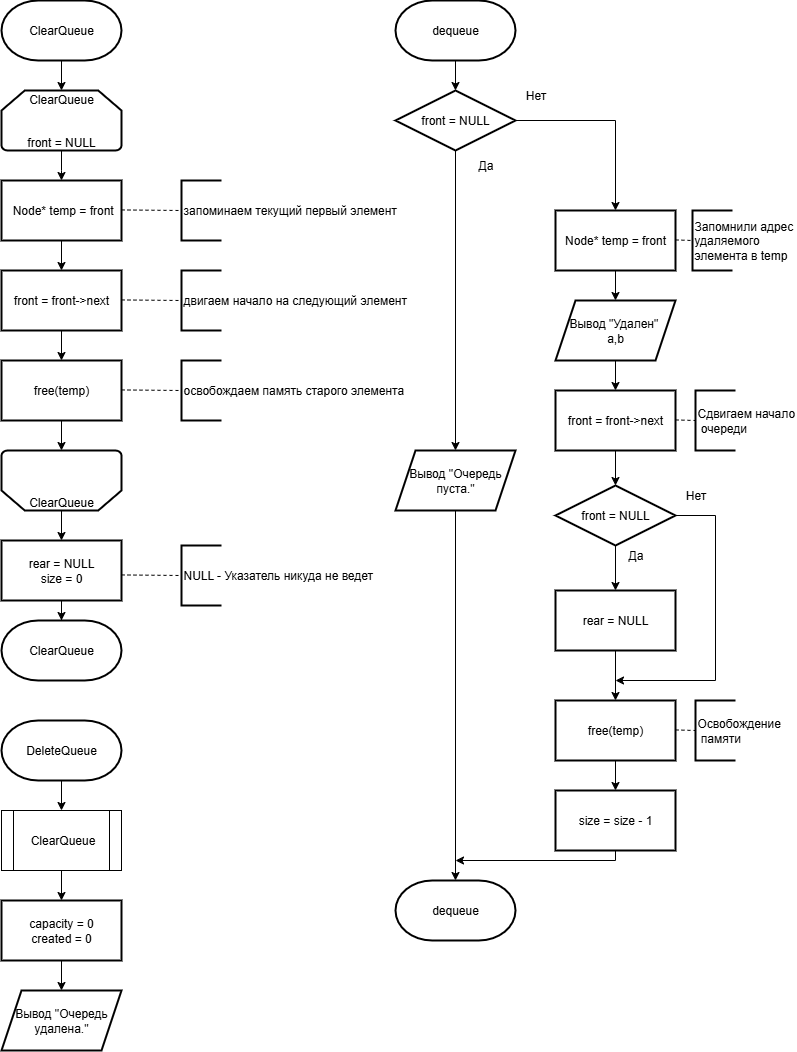

The diagram above was exported from draw.io. Its source (the exported page's mxGraphModel, read from the mxfile embedded in the PNG):
<mxGraphModel dx="1547" dy="2750" grid="1" gridSize="10" guides="1" tooltips="1" connect="1" arrows="1" fold="1" page="1" pageScale="1" pageWidth="827" pageHeight="1169" math="0" shadow="0">
  <root>
    <object label="" id="0">
      <mxCell />
    </object>
    <mxCell id="1" parent="0" />
    <mxCell id="kbA1GeZeRV3RLPpTkGLN-1" value="ClearQueue" style="strokeWidth=2;html=1;shape=mxgraph.flowchart.terminator;whiteSpace=wrap;fontFamily=Helvetica;" parent="1" vertex="1">
      <mxGeometry x="20" y="10" width="120" height="60" as="geometry" />
    </mxCell>
    <mxCell id="kbA1GeZeRV3RLPpTkGLN-8" style="edgeStyle=orthogonalEdgeStyle;rounded=0;orthogonalLoop=1;jettySize=auto;html=1;entryX=0.5;entryY=0;entryDx=0;entryDy=0;" parent="1" source="kbA1GeZeRV3RLPpTkGLN-9" edge="1">
      <mxGeometry relative="1" as="geometry">
        <mxPoint x="80" y="189.99999999999977" as="targetPoint" />
      </mxGeometry>
    </mxCell>
    <mxCell id="kbA1GeZeRV3RLPpTkGLN-9" value="ClearQueue&lt;br&gt;&lt;div&gt;&lt;br&gt;&lt;/div&gt;&lt;div&gt;&lt;br&gt;&lt;/div&gt;&lt;div&gt;front = NULL&lt;/div&gt;" style="strokeWidth=2;html=1;shape=mxgraph.flowchart.loop_limit;whiteSpace=wrap;" parent="1" vertex="1">
      <mxGeometry x="20" y="99.99999999999977" width="120" height="60" as="geometry" />
    </mxCell>
    <mxCell id="kbA1GeZeRV3RLPpTkGLN-36" style="edgeStyle=orthogonalEdgeStyle;rounded=0;orthogonalLoop=1;jettySize=auto;html=1;entryX=0.5;entryY=0;entryDx=0;entryDy=0;" parent="1" source="kbA1GeZeRV3RLPpTkGLN-14" target="kbA1GeZeRV3RLPpTkGLN-35" edge="1">
      <mxGeometry relative="1" as="geometry" />
    </mxCell>
    <mxCell id="kbA1GeZeRV3RLPpTkGLN-14" value="&lt;div&gt;&lt;br&gt;&lt;/div&gt;&lt;div&gt;&lt;br&gt;&lt;/div&gt;&lt;div&gt;&lt;br&gt;&lt;/div&gt;ClearQueue" style="strokeWidth=2;html=1;shape=mxgraph.flowchart.loop_limit;whiteSpace=wrap;direction=west;" parent="1" vertex="1">
      <mxGeometry x="20" y="460" width="120" height="60" as="geometry" />
    </mxCell>
    <mxCell id="kbA1GeZeRV3RLPpTkGLN-17" style="edgeStyle=orthogonalEdgeStyle;rounded=0;orthogonalLoop=1;jettySize=auto;html=1;entryX=0.5;entryY=0;entryDx=0;entryDy=0;entryPerimeter=0;" parent="1" source="kbA1GeZeRV3RLPpTkGLN-1" target="kbA1GeZeRV3RLPpTkGLN-9" edge="1">
      <mxGeometry relative="1" as="geometry" />
    </mxCell>
    <mxCell id="kbA1GeZeRV3RLPpTkGLN-27" style="edgeStyle=orthogonalEdgeStyle;rounded=0;orthogonalLoop=1;jettySize=auto;html=1;entryX=0.5;entryY=0;entryDx=0;entryDy=0;" parent="1" source="kbA1GeZeRV3RLPpTkGLN-18" target="kbA1GeZeRV3RLPpTkGLN-26" edge="1">
      <mxGeometry relative="1" as="geometry" />
    </mxCell>
    <mxCell id="kbA1GeZeRV3RLPpTkGLN-18" value="&amp;nbsp;Node* temp = front" style="whiteSpace=wrap;html=1;fontFamily=Helvetica;strokeWidth=2;align=center;fontSize=12;" parent="1" vertex="1">
      <mxGeometry x="20" y="190.00000000000023" width="120" height="60" as="geometry" />
    </mxCell>
    <mxCell id="kbA1GeZeRV3RLPpTkGLN-24" value="" style="endArrow=none;dashed=1;html=1;rounded=0;entryX=0;entryY=0.5;entryDx=0;entryDy=0;entryPerimeter=0;" parent="1" target="kbA1GeZeRV3RLPpTkGLN-25" edge="1">
      <mxGeometry width="50" height="50" relative="1" as="geometry">
        <mxPoint x="140" y="219.44000000000017" as="sourcePoint" />
        <mxPoint x="210" y="219.87555555555582" as="targetPoint" />
        <Array as="points">
          <mxPoint x="140" y="219.44000000000017" />
        </Array>
      </mxGeometry>
    </mxCell>
    <mxCell id="kbA1GeZeRV3RLPpTkGLN-25" value="запоминаем текущий первый элемент" style="strokeWidth=2;html=1;shape=mxgraph.flowchart.annotation_1;align=left;pointerEvents=1;" parent="1" vertex="1">
      <mxGeometry x="200" y="190.00000000000023" width="40" height="60" as="geometry" />
    </mxCell>
    <mxCell id="kbA1GeZeRV3RLPpTkGLN-31" style="edgeStyle=orthogonalEdgeStyle;rounded=0;orthogonalLoop=1;jettySize=auto;html=1;entryX=0.5;entryY=0;entryDx=0;entryDy=0;" parent="1" source="kbA1GeZeRV3RLPpTkGLN-26" target="kbA1GeZeRV3RLPpTkGLN-30" edge="1">
      <mxGeometry relative="1" as="geometry" />
    </mxCell>
    <mxCell id="kbA1GeZeRV3RLPpTkGLN-26" value="front = front-&amp;gt;next" style="whiteSpace=wrap;html=1;fontFamily=Helvetica;strokeWidth=2;align=center;fontSize=12;" parent="1" vertex="1">
      <mxGeometry x="20" y="280.0000000000002" width="120" height="60" as="geometry" />
    </mxCell>
    <mxCell id="kbA1GeZeRV3RLPpTkGLN-28" value="" style="endArrow=none;dashed=1;html=1;rounded=0;entryX=0;entryY=0.5;entryDx=0;entryDy=0;entryPerimeter=0;" parent="1" target="kbA1GeZeRV3RLPpTkGLN-29" edge="1">
      <mxGeometry width="50" height="50" relative="1" as="geometry">
        <mxPoint x="140" y="309.44000000000017" as="sourcePoint" />
        <mxPoint x="210" y="309.8755555555558" as="targetPoint" />
        <Array as="points">
          <mxPoint x="140" y="309.44000000000017" />
        </Array>
      </mxGeometry>
    </mxCell>
    <mxCell id="kbA1GeZeRV3RLPpTkGLN-29" value="двигаем начало на следующий элемент" style="strokeWidth=2;html=1;shape=mxgraph.flowchart.annotation_1;align=left;pointerEvents=1;" parent="1" vertex="1">
      <mxGeometry x="200" y="280.0000000000002" width="40" height="60" as="geometry" />
    </mxCell>
    <mxCell id="kbA1GeZeRV3RLPpTkGLN-30" value="free(temp)" style="whiteSpace=wrap;html=1;fontFamily=Helvetica;strokeWidth=2;align=center;fontSize=12;" parent="1" vertex="1">
      <mxGeometry x="20" y="370.0000000000002" width="120" height="60" as="geometry" />
    </mxCell>
    <mxCell id="kbA1GeZeRV3RLPpTkGLN-32" value="" style="endArrow=none;dashed=1;html=1;rounded=0;entryX=0;entryY=0.5;entryDx=0;entryDy=0;entryPerimeter=0;" parent="1" target="kbA1GeZeRV3RLPpTkGLN-33" edge="1">
      <mxGeometry width="50" height="50" relative="1" as="geometry">
        <mxPoint x="140" y="399.44000000000017" as="sourcePoint" />
        <mxPoint x="210" y="399.8755555555558" as="targetPoint" />
        <Array as="points">
          <mxPoint x="140" y="399.44000000000017" />
        </Array>
      </mxGeometry>
    </mxCell>
    <mxCell id="kbA1GeZeRV3RLPpTkGLN-33" value="освобождаем память старого элемента" style="strokeWidth=2;html=1;shape=mxgraph.flowchart.annotation_1;align=left;pointerEvents=1;" parent="1" vertex="1">
      <mxGeometry x="200" y="370.0000000000002" width="40" height="60" as="geometry" />
    </mxCell>
    <mxCell id="kbA1GeZeRV3RLPpTkGLN-34" style="edgeStyle=orthogonalEdgeStyle;rounded=0;orthogonalLoop=1;jettySize=auto;html=1;entryX=0.5;entryY=1;entryDx=0;entryDy=0;entryPerimeter=0;" parent="1" source="kbA1GeZeRV3RLPpTkGLN-30" target="kbA1GeZeRV3RLPpTkGLN-14" edge="1">
      <mxGeometry relative="1" as="geometry" />
    </mxCell>
    <mxCell id="kbA1GeZeRV3RLPpTkGLN-35" value="rear = NULL&lt;div&gt;size = 0&lt;/div&gt;" style="whiteSpace=wrap;html=1;fontFamily=Helvetica;strokeWidth=2;align=center;fontSize=12;" parent="1" vertex="1">
      <mxGeometry x="20" y="550.0000000000002" width="120" height="60" as="geometry" />
    </mxCell>
    <mxCell id="kbA1GeZeRV3RLPpTkGLN-37" value="" style="endArrow=none;dashed=1;html=1;rounded=0;entryX=0;entryY=0.5;entryDx=0;entryDy=0;entryPerimeter=0;" parent="1" target="kbA1GeZeRV3RLPpTkGLN-38" edge="1">
      <mxGeometry width="50" height="50" relative="1" as="geometry">
        <mxPoint x="140" y="584.4400000000002" as="sourcePoint" />
        <mxPoint x="210" y="584.8755555555558" as="targetPoint" />
        <Array as="points">
          <mxPoint x="140" y="584.4400000000002" />
        </Array>
      </mxGeometry>
    </mxCell>
    <mxCell id="kbA1GeZeRV3RLPpTkGLN-38" value="NULL - Указатель никуда не ведет" style="strokeWidth=2;html=1;shape=mxgraph.flowchart.annotation_1;align=left;pointerEvents=1;" parent="1" vertex="1">
      <mxGeometry x="200" y="555.0000000000002" width="40" height="60" as="geometry" />
    </mxCell>
    <mxCell id="kbA1GeZeRV3RLPpTkGLN-39" value="ClearQueue" style="strokeWidth=2;html=1;shape=mxgraph.flowchart.terminator;whiteSpace=wrap;fontFamily=Helvetica;" parent="1" vertex="1">
      <mxGeometry x="20" y="630" width="120" height="60" as="geometry" />
    </mxCell>
    <mxCell id="kbA1GeZeRV3RLPpTkGLN-40" style="edgeStyle=orthogonalEdgeStyle;rounded=0;orthogonalLoop=1;jettySize=auto;html=1;entryX=0.5;entryY=0;entryDx=0;entryDy=0;entryPerimeter=0;" parent="1" source="kbA1GeZeRV3RLPpTkGLN-35" target="kbA1GeZeRV3RLPpTkGLN-39" edge="1">
      <mxGeometry relative="1" as="geometry" />
    </mxCell>
    <mxCell id="kbA1GeZeRV3RLPpTkGLN-43" style="edgeStyle=orthogonalEdgeStyle;rounded=0;orthogonalLoop=1;jettySize=auto;html=1;entryX=0.5;entryY=0;entryDx=0;entryDy=0;" parent="1" source="kbA1GeZeRV3RLPpTkGLN-41" target="kbA1GeZeRV3RLPpTkGLN-42" edge="1">
      <mxGeometry relative="1" as="geometry" />
    </mxCell>
    <mxCell id="kbA1GeZeRV3RLPpTkGLN-41" value="DeleteQueue" style="strokeWidth=2;html=1;shape=mxgraph.flowchart.terminator;whiteSpace=wrap;fontFamily=Helvetica;" parent="1" vertex="1">
      <mxGeometry x="20" y="730" width="120" height="60" as="geometry" />
    </mxCell>
    <mxCell id="kbA1GeZeRV3RLPpTkGLN-45" style="edgeStyle=orthogonalEdgeStyle;rounded=0;orthogonalLoop=1;jettySize=auto;html=1;entryX=0.5;entryY=0;entryDx=0;entryDy=0;" parent="1" source="kbA1GeZeRV3RLPpTkGLN-42" target="kbA1GeZeRV3RLPpTkGLN-44" edge="1">
      <mxGeometry relative="1" as="geometry" />
    </mxCell>
    <mxCell id="kbA1GeZeRV3RLPpTkGLN-42" value="ClearQueue" style="shape=process;whiteSpace=wrap;html=1;backgroundOutline=1;" parent="1" vertex="1">
      <mxGeometry x="20" y="820" width="120" height="60" as="geometry" />
    </mxCell>
    <mxCell id="kbA1GeZeRV3RLPpTkGLN-47" style="edgeStyle=orthogonalEdgeStyle;rounded=0;orthogonalLoop=1;jettySize=auto;html=1;entryX=0.5;entryY=0;entryDx=0;entryDy=0;" parent="1" source="kbA1GeZeRV3RLPpTkGLN-44" target="kbA1GeZeRV3RLPpTkGLN-46" edge="1">
      <mxGeometry relative="1" as="geometry" />
    </mxCell>
    <mxCell id="kbA1GeZeRV3RLPpTkGLN-44" value="capacity = 0&lt;div&gt;created = 0&lt;/div&gt;" style="whiteSpace=wrap;html=1;fontFamily=Helvetica;strokeWidth=2;align=center;fontSize=12;" parent="1" vertex="1">
      <mxGeometry x="20" y="910.0000000000002" width="120" height="60" as="geometry" />
    </mxCell>
    <mxCell id="kbA1GeZeRV3RLPpTkGLN-46" value="Вывод &quot;Очередь удалена.&quot;" style="shape=parallelogram;perimeter=parallelogramPerimeter;whiteSpace=wrap;html=1;fixedSize=1;fontFamily=Helvetica;strokeWidth=2;horizontal=1;" parent="1" vertex="1">
      <mxGeometry x="20" y="1000" width="120" height="60" as="geometry" />
    </mxCell>
    <mxCell id="kbA1GeZeRV3RLPpTkGLN-48" value="dequeue" style="strokeWidth=2;html=1;shape=mxgraph.flowchart.terminator;whiteSpace=wrap;fontFamily=Helvetica;" parent="1" vertex="1">
      <mxGeometry x="414" y="10" width="120" height="60" as="geometry" />
    </mxCell>
    <mxCell id="kbA1GeZeRV3RLPpTkGLN-49" style="edgeStyle=orthogonalEdgeStyle;rounded=0;orthogonalLoop=1;jettySize=auto;html=1;entryX=0.5;entryY=0;entryDx=0;entryDy=0;" parent="1" source="kbA1GeZeRV3RLPpTkGLN-51" target="kbA1GeZeRV3RLPpTkGLN-63" edge="1">
      <mxGeometry relative="1" as="geometry">
        <mxPoint x="474" y="220" as="targetPoint" />
      </mxGeometry>
    </mxCell>
    <mxCell id="kbA1GeZeRV3RLPpTkGLN-50" style="edgeStyle=orthogonalEdgeStyle;rounded=0;orthogonalLoop=1;jettySize=auto;html=1;entryX=0.5;entryY=0;entryDx=0;entryDy=0;" parent="1" source="kbA1GeZeRV3RLPpTkGLN-51" target="kbA1GeZeRV3RLPpTkGLN-56" edge="1">
      <mxGeometry relative="1" as="geometry">
        <mxPoint x="634" y="210" as="targetPoint" />
      </mxGeometry>
    </mxCell>
    <mxCell id="kbA1GeZeRV3RLPpTkGLN-51" value="front = NULL" style="strokeWidth=2;html=1;shape=mxgraph.flowchart.decision;whiteSpace=wrap;" parent="1" vertex="1">
      <mxGeometry x="414" y="100" width="120" height="60" as="geometry" />
    </mxCell>
    <mxCell id="kbA1GeZeRV3RLPpTkGLN-52" value="Нет" style="text;html=1;align=center;verticalAlign=middle;resizable=0;points=[];autosize=1;strokeColor=none;fillColor=none;" parent="1" vertex="1">
      <mxGeometry x="534" y="90" width="40" height="30" as="geometry" />
    </mxCell>
    <mxCell id="kbA1GeZeRV3RLPpTkGLN-53" value="Да" style="text;html=1;align=center;verticalAlign=middle;resizable=0;points=[];autosize=1;strokeColor=none;fillColor=none;" parent="1" vertex="1">
      <mxGeometry x="484" y="160" width="40" height="30" as="geometry" />
    </mxCell>
    <mxCell id="kbA1GeZeRV3RLPpTkGLN-54" style="edgeStyle=orthogonalEdgeStyle;rounded=0;orthogonalLoop=1;jettySize=auto;html=1;entryX=0.5;entryY=0;entryDx=0;entryDy=0;entryPerimeter=0;" parent="1" source="kbA1GeZeRV3RLPpTkGLN-48" target="kbA1GeZeRV3RLPpTkGLN-51" edge="1">
      <mxGeometry relative="1" as="geometry" />
    </mxCell>
    <mxCell id="kbA1GeZeRV3RLPpTkGLN-58" style="edgeStyle=orthogonalEdgeStyle;rounded=0;orthogonalLoop=1;jettySize=auto;html=1;entryX=0.5;entryY=0;entryDx=0;entryDy=0;" parent="1" source="kbA1GeZeRV3RLPpTkGLN-56" target="kbA1GeZeRV3RLPpTkGLN-57" edge="1">
      <mxGeometry relative="1" as="geometry" />
    </mxCell>
    <mxCell id="kbA1GeZeRV3RLPpTkGLN-56" value="Node* temp = front" style="whiteSpace=wrap;html=1;fontFamily=Helvetica;strokeWidth=2;align=center;fontSize=12;" parent="1" vertex="1">
      <mxGeometry x="574" y="220.00000000000023" width="120" height="60" as="geometry" />
    </mxCell>
    <mxCell id="kbA1GeZeRV3RLPpTkGLN-60" style="edgeStyle=orthogonalEdgeStyle;rounded=0;orthogonalLoop=1;jettySize=auto;html=1;entryX=0.5;entryY=0;entryDx=0;entryDy=0;" parent="1" source="kbA1GeZeRV3RLPpTkGLN-57" target="kbA1GeZeRV3RLPpTkGLN-59" edge="1">
      <mxGeometry relative="1" as="geometry" />
    </mxCell>
    <mxCell id="kbA1GeZeRV3RLPpTkGLN-57" value="Вывод &quot;Удален&quot;&amp;nbsp;&lt;div&gt;a,b&lt;/div&gt;" style="shape=parallelogram;perimeter=parallelogramPerimeter;whiteSpace=wrap;html=1;fixedSize=1;fontFamily=Helvetica;strokeWidth=2;horizontal=1;" parent="1" vertex="1">
      <mxGeometry x="574" y="310" width="120" height="60" as="geometry" />
    </mxCell>
    <mxCell id="kbA1GeZeRV3RLPpTkGLN-59" value="front = front-&amp;gt;next" style="whiteSpace=wrap;html=1;fontFamily=Helvetica;strokeWidth=2;align=center;fontSize=12;" parent="1" vertex="1">
      <mxGeometry x="574" y="400.0000000000002" width="120" height="60" as="geometry" />
    </mxCell>
    <mxCell id="kbA1GeZeRV3RLPpTkGLN-61" value="" style="endArrow=none;dashed=1;html=1;rounded=0;entryX=0;entryY=0.5;entryDx=0;entryDy=0;entryPerimeter=0;" parent="1" target="kbA1GeZeRV3RLPpTkGLN-62" edge="1">
      <mxGeometry width="50" height="50" relative="1" as="geometry">
        <mxPoint x="694" y="429.44000000000017" as="sourcePoint" />
        <mxPoint x="764" y="429.8755555555558" as="targetPoint" />
        <Array as="points">
          <mxPoint x="694" y="429.44000000000017" />
        </Array>
      </mxGeometry>
    </mxCell>
    <mxCell id="kbA1GeZeRV3RLPpTkGLN-62" value="Сдвигаем начало&lt;div&gt;&amp;nbsp;очереди&lt;/div&gt;" style="strokeWidth=2;html=1;shape=mxgraph.flowchart.annotation_1;align=left;pointerEvents=1;" parent="1" vertex="1">
      <mxGeometry x="714" y="400.0000000000002" width="40" height="60" as="geometry" />
    </mxCell>
    <mxCell id="kbA1GeZeRV3RLPpTkGLN-63" value="Вывод &quot;Очередь пуста.&quot;" style="shape=parallelogram;perimeter=parallelogramPerimeter;whiteSpace=wrap;html=1;fixedSize=1;fontFamily=Helvetica;strokeWidth=2;horizontal=1;" parent="1" vertex="1">
      <mxGeometry x="414" y="460" width="120" height="60" as="geometry" />
    </mxCell>
    <mxCell id="kbA1GeZeRV3RLPpTkGLN-65" style="edgeStyle=orthogonalEdgeStyle;rounded=0;orthogonalLoop=1;jettySize=auto;html=1;exitX=1;exitY=0.5;exitDx=0;exitDy=0;exitPerimeter=0;" parent="1" source="kbA1GeZeRV3RLPpTkGLN-66" edge="1">
      <mxGeometry relative="1" as="geometry">
        <mxPoint x="634" y="690" as="targetPoint" />
        <Array as="points">
          <mxPoint x="734" y="525" />
          <mxPoint x="734" y="690" />
        </Array>
      </mxGeometry>
    </mxCell>
    <mxCell id="kbA1GeZeRV3RLPpTkGLN-66" value="front = NULL" style="strokeWidth=2;html=1;shape=mxgraph.flowchart.decision;whiteSpace=wrap;" parent="1" vertex="1">
      <mxGeometry x="574" y="495" width="120" height="60" as="geometry" />
    </mxCell>
    <mxCell id="kbA1GeZeRV3RLPpTkGLN-67" value="Да" style="text;html=1;align=center;verticalAlign=middle;resizable=0;points=[];autosize=1;strokeColor=none;fillColor=none;" parent="1" vertex="1">
      <mxGeometry x="634" y="550" width="40" height="30" as="geometry" />
    </mxCell>
    <mxCell id="kbA1GeZeRV3RLPpTkGLN-68" value="Нет" style="text;html=1;align=center;verticalAlign=middle;resizable=0;points=[];autosize=1;strokeColor=none;fillColor=none;" parent="1" vertex="1">
      <mxGeometry x="694" y="490" width="40" height="30" as="geometry" />
    </mxCell>
    <mxCell id="kbA1GeZeRV3RLPpTkGLN-69" style="edgeStyle=orthogonalEdgeStyle;rounded=0;orthogonalLoop=1;jettySize=auto;html=1;entryX=0.5;entryY=0;entryDx=0;entryDy=0;entryPerimeter=0;" parent="1" source="kbA1GeZeRV3RLPpTkGLN-59" target="kbA1GeZeRV3RLPpTkGLN-66" edge="1">
      <mxGeometry relative="1" as="geometry" />
    </mxCell>
    <mxCell id="kbA1GeZeRV3RLPpTkGLN-84" value="" style="edgeStyle=orthogonalEdgeStyle;rounded=0;orthogonalLoop=1;jettySize=auto;html=1;entryX=0.5;entryY=0;entryDx=0;entryDy=0;" parent="1" source="kbA1GeZeRV3RLPpTkGLN-66" target="kbA1GeZeRV3RLPpTkGLN-70" edge="1">
      <mxGeometry relative="1" as="geometry">
        <mxPoint x="634" y="740.0000000000002" as="targetPoint" />
        <mxPoint x="634" y="555" as="sourcePoint" />
      </mxGeometry>
    </mxCell>
    <mxCell id="kbA1GeZeRV3RLPpTkGLN-98" style="edgeStyle=orthogonalEdgeStyle;rounded=0;orthogonalLoop=1;jettySize=auto;html=1;entryX=0.5;entryY=0;entryDx=0;entryDy=0;" parent="1" source="kbA1GeZeRV3RLPpTkGLN-70" target="kbA1GeZeRV3RLPpTkGLN-94" edge="1">
      <mxGeometry relative="1" as="geometry" />
    </mxCell>
    <mxCell id="kbA1GeZeRV3RLPpTkGLN-70" value="rear = NULL" style="whiteSpace=wrap;html=1;fontFamily=Helvetica;strokeWidth=2;align=center;fontSize=12;" parent="1" vertex="1">
      <mxGeometry x="574" y="600.0000000000002" width="120" height="60" as="geometry" />
    </mxCell>
    <mxCell id="kbA1GeZeRV3RLPpTkGLN-100" style="edgeStyle=orthogonalEdgeStyle;rounded=0;orthogonalLoop=1;jettySize=auto;html=1;" parent="1" source="kbA1GeZeRV3RLPpTkGLN-85" edge="1">
      <mxGeometry relative="1" as="geometry">
        <mxPoint x="474" y="870.0000000000002" as="targetPoint" />
        <Array as="points">
          <mxPoint x="634" y="870" />
        </Array>
      </mxGeometry>
    </mxCell>
    <mxCell id="kbA1GeZeRV3RLPpTkGLN-85" value="size = size - 1" style="whiteSpace=wrap;html=1;fontFamily=Helvetica;strokeWidth=2;align=center;fontSize=12;" parent="1" vertex="1">
      <mxGeometry x="574" y="800.0000000000002" width="120" height="60" as="geometry" />
    </mxCell>
    <mxCell id="kbA1GeZeRV3RLPpTkGLN-87" value="dequeue" style="strokeWidth=2;html=1;shape=mxgraph.flowchart.terminator;whiteSpace=wrap;fontFamily=Helvetica;" parent="1" vertex="1">
      <mxGeometry x="414" y="890" width="120" height="60" as="geometry" />
    </mxCell>
    <mxCell id="kbA1GeZeRV3RLPpTkGLN-90" value="" style="endArrow=none;dashed=1;html=1;rounded=0;entryX=0;entryY=0.5;entryDx=0;entryDy=0;entryPerimeter=0;" parent="1" target="kbA1GeZeRV3RLPpTkGLN-91" edge="1">
      <mxGeometry width="50" height="50" relative="1" as="geometry">
        <mxPoint x="694" y="249.44000000000017" as="sourcePoint" />
        <mxPoint x="764" y="249.87555555555582" as="targetPoint" />
        <Array as="points">
          <mxPoint x="694" y="249.44000000000017" />
        </Array>
      </mxGeometry>
    </mxCell>
    <mxCell id="kbA1GeZeRV3RLPpTkGLN-91" value="Запомнили адрес&amp;nbsp;&lt;div&gt;удаляемого&amp;nbsp;&lt;/div&gt;&lt;div&gt;элемента&amp;nbsp;&lt;span style=&quot;background-color: transparent; color: light-dark(rgb(0, 0, 0), rgb(255, 255, 255));&quot;&gt;в temp&lt;/span&gt;&lt;/div&gt;" style="strokeWidth=2;html=1;shape=mxgraph.flowchart.annotation_1;align=left;pointerEvents=1;" parent="1" vertex="1">
      <mxGeometry x="711" y="220.00000000000023" width="40" height="60" as="geometry" />
    </mxCell>
    <mxCell id="kbA1GeZeRV3RLPpTkGLN-99" style="edgeStyle=orthogonalEdgeStyle;rounded=0;orthogonalLoop=1;jettySize=auto;html=1;entryX=0.5;entryY=0;entryDx=0;entryDy=0;" parent="1" source="kbA1GeZeRV3RLPpTkGLN-94" target="kbA1GeZeRV3RLPpTkGLN-85" edge="1">
      <mxGeometry relative="1" as="geometry" />
    </mxCell>
    <mxCell id="kbA1GeZeRV3RLPpTkGLN-94" value="free(temp)" style="whiteSpace=wrap;html=1;fontFamily=Helvetica;strokeWidth=2;align=center;fontSize=12;" parent="1" vertex="1">
      <mxGeometry x="574" y="710" width="120" height="60" as="geometry" />
    </mxCell>
    <mxCell id="kbA1GeZeRV3RLPpTkGLN-96" value="" style="endArrow=none;dashed=1;html=1;rounded=0;entryX=0;entryY=0.5;entryDx=0;entryDy=0;entryPerimeter=0;" parent="1" target="kbA1GeZeRV3RLPpTkGLN-97" edge="1">
      <mxGeometry width="50" height="50" relative="1" as="geometry">
        <mxPoint x="694" y="739.4399999999999" as="sourcePoint" />
        <mxPoint x="764" y="739.8755555555556" as="targetPoint" />
        <Array as="points">
          <mxPoint x="694" y="739.4399999999999" />
        </Array>
      </mxGeometry>
    </mxCell>
    <mxCell id="kbA1GeZeRV3RLPpTkGLN-97" value="Освобождение&lt;div&gt;&amp;nbsp;памяти&lt;/div&gt;" style="strokeWidth=2;html=1;shape=mxgraph.flowchart.annotation_1;align=left;pointerEvents=1;" parent="1" vertex="1">
      <mxGeometry x="714" y="710" width="40" height="60" as="geometry" />
    </mxCell>
    <mxCell id="kbA1GeZeRV3RLPpTkGLN-101" style="edgeStyle=orthogonalEdgeStyle;rounded=0;orthogonalLoop=1;jettySize=auto;html=1;entryX=0.5;entryY=0;entryDx=0;entryDy=0;entryPerimeter=0;" parent="1" source="kbA1GeZeRV3RLPpTkGLN-63" target="kbA1GeZeRV3RLPpTkGLN-87" edge="1">
      <mxGeometry relative="1" as="geometry" />
    </mxCell>
  </root>
</mxGraphModel>